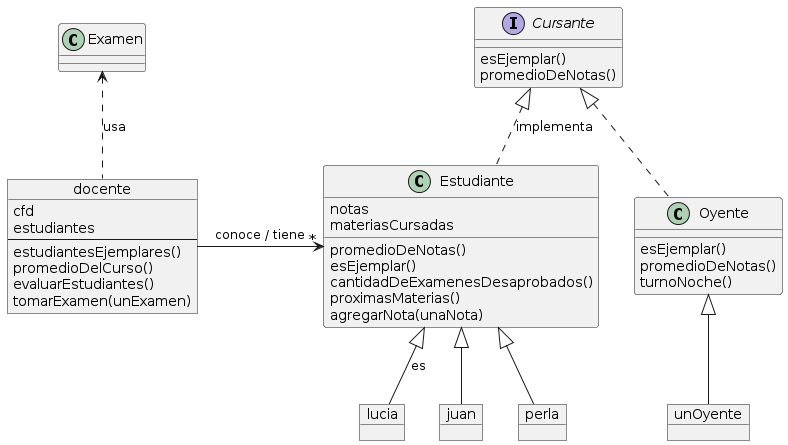

The diagram above was rendered by PlantUML. Its source (embedded in the PNG):
@startuml
class Estudiante {
  notas
  materiasCursadas

  promedioDeNotas()
  esEjemplar()
  cantidadDeExamenesDesaprobados()
  proximasMaterias()
  agregarNota(unaNota)
}

class Oyente implements Cursante {
  esEjemplar()
  promedioDeNotas()
  turnoNoche()
}

interface Cursante {
  esEjemplar()
  promedioDeNotas()
}

object docente {
  cfd
  estudiantes
--
  estudiantesEjemplares()
  promedioDelCurso()
  evaluarEstudiantes()
  tomarExamen(unExamen)
}

object lucia {

}

object juan {

}

object perla {

}

object unOyente {

}

class Examen {

}

Cursante <|.. Estudiante : implementa
Estudiante "*" <-left- docente : conoce / tiene

Estudiante <|-- lucia : es
Estudiante <|-- juan
Estudiante <|-- perla
Oyente <|-- unOyente
Examen <.. docente : usa
@enduml